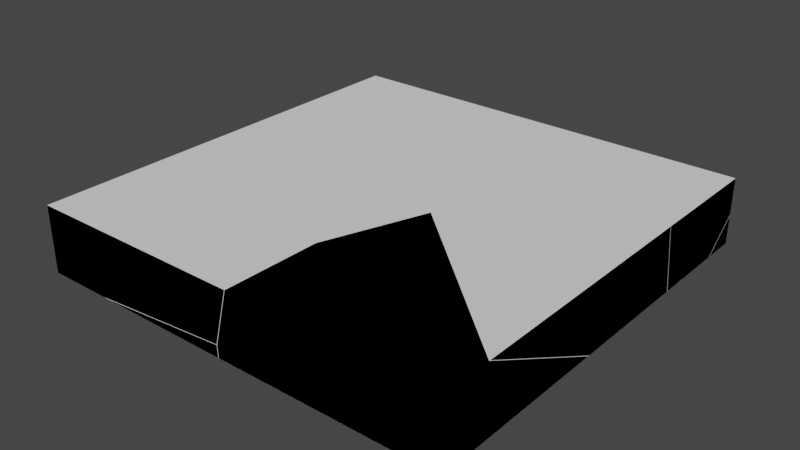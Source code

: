 # Source: CrushingTarget2.blend  (saved by Blender 3.6.13; exported with 4.5.12 LTS)
import bpy
from mathutils import Matrix  # noqa: F401  (used for matrix-valued properties, if any)

bpy.ops.wm.read_factory_settings(use_empty=True)
scene = bpy.context.scene
scene.name = 'Scene'

# ---- collections
col_collection = bpy.data.collections.new('Collection'); scene.collection.children.link(col_collection)

# ---- world
world_world = bpy.data.worlds.new('World'); scene.world = world_world
world_world.use_nodes = True; world_world.node_tree.nodes.clear()
_N = world_world.node_tree.nodes; _L = world_world.node_tree.links
n0 = _N.new('ShaderNodeOutputWorld'); n0.name = 'World Output'; n0.location = (300, 300)
n1 = _N.new('ShaderNodeBackground'); n1.name = 'Background'; n1.location = (10, 300)
n1.inputs[0].default_value = (0.05088, 0.05088, 0.05088, 1.0)
_L.new(n1.outputs[0], n0.inputs[0])
n0.is_active_output = True
world_world.color = (0.05088, 0.05088, 0.05088)
world_world.use_sun_shadow = False
world_world.sun_shadow_jitter_overblur = 0.0

# ---- meshes
me_x = bpy.data.meshes.new('Куб')
me_x.from_pydata([(-1.0, -1.0, -1.0), (-1.0, -1.0, 1.0), (-1.0, 1.0, -1.0), (-1.0, 1.0, 1.0), (1.0, -1.0, -1.0), (1.0, -1.0, 1.0), (1.0, 1.0, -1.0), (1.0, 1.0, 1.0)], [], [(0, 1, 3, 2), (2, 3, 7, 6), (6, 7, 5, 4), (4, 5, 1, 0), (2, 6, 4, 0), (7, 3, 1, 5)])
_uv = me_x.uv_layers.new(name='UVКарта')
_uv.uv.foreach_set('vector', [0.375, 0.0, 0.625, 0.0, 0.625, 0.25, 0.375, 0.25, 0.375, 0.25, 0.625, 0.25, 0.625, 0.5, 0.375, 0.5, 0.375, 0.5, 0.625, 0.5, 0.625, 0.75, 0.375, 0.75, 0.375, 0.75, 0.625, 0.75, 0.625, 1.0, 0.375, 1.0, 0.125, 0.5, 0.375, 0.5, 0.375, 0.75, 0.125, 0.75, 0.625, 0.5, 0.875, 0.5, 0.875, 0.75, 0.625, 0.75])
me_x.update()
me_cell_023 = bpy.data.meshes.new('Куб_cell.023')
me_cell_023.from_pydata([(0.4715, 0.1644, 0.1666), (0.438, -0.2143, -0.04018), (0.5033, 0.3391, -0.04018), (-0.5454, 0.1746, -0.04018), (-0.5454, 0.1058, 0.04425), (0.1177, 0.2788, -0.04018), (-0.5454, 0.09604, 0.05608), (0.4296, -0.2562, 0.01436), (0.4329, -0.2562, -0.04018), (-0.5454, -0.1759, -0.04018), (-0.2114, -0.2562, -0.04018), (0.438, -0.2143, -0.04018), (0.5033, 0.3391, -0.04018), (-0.5454, 0.1746, -0.04018), (-0.5454, 0.1058, 0.04425), (-0.5454, 0.09604, 0.05608), (0.4329, -0.2562, -0.04018), (-0.5454, -0.1759, -0.04018), (-0.2114, -0.2562, -0.04018), (0.1177, 0.2788, -0.04018), (0.4296, -0.2562, 0.01436)], [], [(12, 0, 11), (19, 13, 14), (19, 14, 15, 0, 12), (11, 0, 20, 16), (4, 3, 17, 6), (7, 18, 8), (18, 17, 3, 5, 2, 1, 8), (15, 9, 10, 20, 0)])
_k = set([(1, 2), (1, 8), (2, 5), (3, 4), (3, 5), (4, 6), (6, 17), (7, 8), (7, 18), (9, 10), (9, 15), (10, 20), (11, 12), (11, 16), (12, 19), (13, 14), (13, 19), (14, 15), (16, 20), (17, 18)])
me_cell_023.attributes.new('sharp_edge', 'BOOLEAN', 'EDGE').data.foreach_set('value', [ (min(e.vertices), max(e.vertices)) in _k for e in me_cell_023.edges])
_uv = me_cell_023.uv_layers.new(name='UVКарта')
_uv.uv.foreach_set('vector', [0.805, 0.805, 0.0, 0.0, 0.8047, 0.0, 1.0, 0.6446, 0.4001, 0.04548, 1.0, 0.04533, 0.6446, 0.6446, 0.04533, 0.04533, 0.04701, 0.0, 1.0, 0.0, 1.0, 0.805, 1.0, 0.1953, 1.0, 1.0, 0.106, 0.106, 0.7358, 0.1062, 0.4433, 0.04524, 0.375, 0.05385, 0.375, 0.01004, 0.4529, 0.04403, 0.4191, 0.8781, 0.375, 0.9582, 0.375, 0.8777, 0.1668, 0.75, 0.125, 0.74, 0.125, 0.6961, 0.2079, 0.6831, 0.2561, 0.6756, 0.2479, 0.7448, 0.2473, 0.75, 0.04701, 0.04701, 0.9519, 0.6246, 0.6242, 0.4985, 1.0, 0.106, 1.0, 1.0])
me_cell_023.update()
me_cell_024 = bpy.data.meshes.new('Куб_cell.024')
me_cell_024.from_pydata([(-0.5338, -0.1752, -0.1648), (-0.5338, -0.1752, 0.1443), (0.4832, 0.2451, 0.04334), (0.5073, -0.1752, 0.1443), (0.5099, 0.2125, 0.1443), (0.4448, -0.1752, -0.09532), (0.4413, -0.1752, -0.1082), (0.5102, 0.2775, 0.1443), (-0.5338, 0.176, -0.06714), (-0.5338, 0.2419, 0.1443), (-0.5338, -0.1017, -0.1648), (-0.2276, -0.1752, -0.1648), (0.5073, -0.1752, 0.1443), (0.5099, 0.2125, 0.1443), (0.4448, -0.1752, -0.09532), (0.4413, -0.1752, -0.1082), (-0.5338, 0.176, -0.06714), (-0.5338, 0.2419, 0.1443), (-0.2276, -0.1752, -0.1648), (-0.5338, -0.1017, -0.1648), (0.5102, 0.2775, 0.1443)], [], [(3, 14, 13), (14, 15, 2, 20, 13), (16, 2, 15, 18, 19), (0, 1, 17, 8, 10), (6, 5, 12, 1, 0, 11), (10, 11, 0), (17, 1, 12, 4, 7), (9, 20, 2, 16)])
_k = set([(3, 13), (3, 14), (4, 7), (4, 12), (5, 6), (5, 12), (6, 11), (7, 17), (8, 10), (8, 17), (9, 16), (9, 20), (10, 11), (13, 20), (14, 15), (15, 18), (16, 19), (18, 19)])
me_cell_024.attributes.new('sharp_edge', 'BOOLEAN', 'EDGE').data.foreach_set('value', [ (min(e.vertices), max(e.vertices)) in _k for e in me_cell_024.edges])
_uv = me_cell_024.uv_layers.new(name='UVКарта')
_uv.uv.foreach_set('vector', [0.2512, 0.09602, 1.0, 0.0967, 1.0, 0.8437, 0.0967, 0.0967, 0.1067, 0.0, 1.0, 0.0, 1.0, 0.6682, 0.8437, 0.8437, 0.04689, 0.0, 1.0, 0.0, 1.0, 0.8933, 0.4746, 0.349, 0.3591, 0.04885, 0.375, 0.0, 0.625, 0.0, 0.625, 0.05214, 0.454, 0.0439, 0.375, 0.009192, 0.4207, 0.8781, 0.4312, 0.8777, 0.625, 0.8699, 0.625, 1.0, 0.375, 1.0, 0.375, 0.9617, 0.125, 0.7408, 0.1633, 0.75, 0.125, 0.75, 0.875, 0.6979, 0.875, 0.75, 0.7449, 0.75, 0.7445, 0.7015, 0.7445, 0.6934, 0.8137, 0.04524, 0.6682, 0.6682, 0.0, 0.0, 0.9531, 0.0])
me_cell_024.update()
me_cell_014 = bpy.data.meshes.new('Куб_cell.014')
me_cell_014.from_pydata([(0.2106, -0.7952, 0.0778), (0.5416, 0.2401, -0.1011), (-0.6496, -0.7599, -0.1298), (0.2426, -0.6199, -0.1298), (-0.8073, -0.7844, -0.1298), (-0.8073, -0.864, -0.03214), (-0.8073, -0.7983, 0.1793), (-0.8073, 0.5508, 0.1793), (-0.8073, 0.2194, -0.1298), (-0.3391, 0.7827, -0.1298), (-0.6146, 0.7827, 0.1793), (0.48, 0.04016, -0.1298), (0.5401, 0.2079, -0.1298), (0.5463, 0.2252, -0.1298), (0.4084, -0.2853, 0.1793), (0.3283, -0.5085, 0.1793), (0.2367, -0.7628, 0.1793), (0.4724, 0.2008, 0.1793), (0.5476, 0.2352, -0.1298), (0.3233, 0.4301, 0.1793), (-0.0539, 0.7827, 0.1793), (0.3105, 0.4575, -0.1298), (-0.0376, 0.7827, -0.1298), (0.5427, 0.2402, -0.1298), (-0.6496, -0.7599, -0.1298), (0.2426, -0.6199, -0.1298), (-0.8073, -0.7844, -0.1298), (0.4724, 0.2008, 0.1793), (0.3233, 0.4301, 0.1793), (-0.8073, 0.5508, 0.1793), (-0.8073, 0.2194, -0.1298), (-0.3391, 0.7827, -0.1298), (-0.6146, 0.7827, 0.1793), (0.48, 0.04016, -0.1298), (0.5401, 0.2079, -0.1298), (0.5463, 0.2252, -0.1298), (0.4084, -0.2853, 0.1793), (0.3283, -0.5085, 0.1793), (0.2367, -0.7628, 0.1793), (-0.8073, -0.7983, 0.1793), (0.5476, 0.2352, -0.1298), (0.3105, 0.4575, -0.1298), (-0.0376, 0.7827, -0.1298), (-0.8073, -0.864, -0.03214), (-0.0539, 0.7827, 0.1793), (0.5427, 0.2402, -0.1298)], [], [(25, 0, 24), (24, 0, 43, 26), (31, 30, 7, 32), (20, 28, 1, 41, 42), (33, 0, 25), (0, 33, 34), (37, 0, 34, 35, 36), (38, 0, 37), (36, 35, 40, 27), (40, 1, 27), (1, 28, 27), (45, 41, 1), (45, 1, 40), (4, 5, 39, 29, 8), (22, 9, 10, 44), (18, 13, 12, 11, 3, 2, 4, 8, 9, 22, 21, 23), (10, 29, 39, 16, 15, 14, 17, 19, 44), (6, 43, 0, 38)])
_k = set([(2, 3), (2, 4), (3, 11), (4, 5), (5, 39), (6, 38), (6, 43), (7, 30), (7, 32), (8, 9), (8, 29), (9, 10), (10, 29), (11, 12), (12, 13), (13, 18), (14, 15), (14, 17), (15, 16), (16, 39), (17, 19), (18, 23), (19, 44), (20, 28), (20, 42), (21, 22), (21, 23), (22, 44), (24, 25), (24, 26), (25, 33), (26, 43), (27, 28), (27, 36), (30, 31), (31, 32), (33, 34), (34, 35), (35, 40), (36, 37), (37, 38), (40, 45), (41, 42), (41, 45)])
me_cell_014.attributes.new('sharp_edge', 'BOOLEAN', 'EDGE').data.foreach_set('value', [ (min(e.vertices), max(e.vertices)) in _k for e in me_cell_014.edges])
_uv = me_cell_014.uv_layers.new(name='UVКарта')
_uv.uv.foreach_set('vector', [0.1947, 0.0, 1.0, 0.0, 1.0, 0.8052, 0.8052, 0.8052, 0.0, 0.0, 0.9532, 0.0, 0.9529, 0.6857, 0.8781, 0.06877, 0.8783, 0.8436, 0.7916, 0.6699, 0.1226, 0.0693, 0.1382, 0.05374, 1.0, 0.1506, 1.0, 0.0, 1.0, 0.3666, 0.8947, 0.8099, 0.1933, 0.0, 1.0, 0.0, 1.0, 0.8053, 1.0, 1.0, 0.1933, 0.1933, 1.0, 0.02563, 1.0, 0.3295, 1.0, 1.0, 0.02563, 0.02563, 0.01499, 0.0, 0.8632, 0.0, 1.0, 0.331, 1.0, 1.0, 0.3295, 0.3295, 0.1368, 0.0, 0.985, 0.0, 1.0, 0.01497, 1.0, 0.8622, 0.1596, 0.0, 1.0, 0.0, 0.8622, 0.8622, 0.0, 0.0, 0.8494, 0.0, 0.8479, 0.8479, 0.3662, 0.0, 0.3666, 0.3666, 0.0, 0.0, 0.3662, 0.3662, 0.0, 0.0, 0.8404, 0.0, 0.375, 0.0541, 0.454, 0.04416, 0.625, 0.05238, 0.625, 0.221, 0.375, 0.1796, 0.375, 0.3462, 0.375, 0.3085, 0.625, 0.2741, 0.625, 0.3442, 0.2943, 0.5686, 0.2942, 0.5697, 0.2934, 0.5719, 0.2859, 0.5928, 0.2562, 0.6753, 0.1447, 0.6928, 0.125, 0.6959, 0.125, 0.5704, 0.1835, 0.5, 0.2212, 0.5, 0.2647, 0.5407, 0.2937, 0.5678, 0.8509, 0.5, 0.875, 0.529, 0.875, 0.6976, 0.7445, 0.6932, 0.7331, 0.6614, 0.723, 0.6335, 0.715, 0.5726, 0.7337, 0.5441, 0.7808, 0.5, 0.8115, 0.7661, 1.0, 0.04684, 1.0, 1.0, 0.331, 0.331])
me_cell_014.update()
me_cell_017 = bpy.data.meshes.new('Куб_cell.017')
me_cell_017.from_pydata([(-0.1017, 0.1685, -0.159), (-0.1017, 0.1685, 0.1501), (-0.1017, -0.06018, 0.1501), (0.05668, 0.1298, 0.1501), (-0.1017, -0.353, -0.1236), (-0.1017, -0.3908, -0.159), (0.3629, 0.1685, -0.159), (0.08888, 0.1685, 0.1501), (-0.1017, -0.06018, 0.1501), (0.05668, 0.1298, 0.1501), (-0.1017, -0.353, -0.1236), (-0.1017, -0.3908, -0.159), (0.3629, 0.1685, -0.159), (0.08888, 0.1685, 0.1501)], [], [(10, 9, 2), (13, 9, 10, 11, 12), (8, 1, 0, 5, 4), (6, 0, 1, 7), (5, 0, 6), (3, 7, 1, 8)])
_k = set([(2, 9), (2, 10), (3, 7), (3, 8), (4, 5), (4, 8), (5, 6), (6, 7), (9, 13), (10, 11), (11, 12), (12, 13)])
me_cell_017.attributes.new('sharp_edge', 'BOOLEAN', 'EDGE').data.foreach_set('value', [ (min(e.vertices), max(e.vertices)) in _k for e in me_cell_017.edges])
_uv = me_cell_017.uv_layers.new(name='UVКарта')
_uv.uv.foreach_set('vector', [0.2093, 0.0, 0.8772, 0.0, 0.8785, 0.6693, 0.9308, 0.8772, 0.8772, 0.8772, 0.2093, 0.2093, 0.157, 0.1229, 0.9308, 0.1226, 0.625, 0.2214, 0.625, 0.25, 0.375, 0.25, 0.375, 0.1801, 0.4036, 0.1848, 0.375, 0.3081, 0.375, 0.25, 0.625, 0.25, 0.625, 0.2738, 0.125, 0.5699, 0.125, 0.5, 0.1831, 0.5, 0.8552, 0.5048, 0.8512, 0.5, 0.875, 0.5, 0.875, 0.5286])
me_cell_017.update()
me_cell_018 = bpy.data.meshes.new('Куб_cell.018')
me_cell_018.from_pydata([(0.6801, -0.4939, -0.1427), (0.6801, -0.4939, 0.1664), (-0.3004, -0.07257, 0.06487), (-0.2765, -0.4939, 0.1664), (-0.3425, -0.4939, -0.08737), (-0.3398, -0.4939, -0.1427), (-0.335, -0.4529, -0.1427), (-0.2684, 0.1027, -0.1427), (-0.2738, -0.04013, 0.1664), (-0.2607, 0.1241, -0.1427), (-0.2606, -0.003464, 0.1664), (0.6801, 0.3734, -0.1427), (0.6801, -0.2604, 0.1664), (-0.09397, 0.4273, 0.1664), (0.09911, 0.8899, -0.1427), (0.03502, 0.9465, -0.1427), (-0.1029, 0.4351, 0.1664), (-0.2765, -0.4939, 0.1664), (-0.3425, -0.4939, -0.08737), (-0.3398, -0.4939, -0.1427), (-0.2684, 0.1027, -0.1427), (-0.2607, 0.1241, -0.1427), (-0.2738, -0.04013, 0.1664), (-0.2606, -0.003464, 0.1664), (0.6801, 0.3734, -0.1427), (0.6801, -0.2604, 0.1664), (0.03502, 0.9465, -0.1427), (-0.1029, 0.4351, 0.1664), (-0.335, -0.4529, -0.1427), (-0.09397, 0.4273, 0.1664), (0.09911, 0.8899, -0.1427)], [], [(28, 19, 18, 2), (20, 28, 2), (23, 21, 20, 2, 22), (30, 29, 25, 11), (17, 22, 2, 18), (16, 29, 30, 15), (12, 1, 0, 24), (4, 5, 0, 1, 3), (0, 5, 6, 7, 9, 26, 14, 24), (13, 27, 10, 8, 3, 1, 12), (16, 15, 21, 23)])
_k = set([(3, 4), (3, 8), (4, 5), (5, 6), (6, 7), (7, 9), (8, 10), (9, 26), (10, 27), (11, 25), (11, 30), (12, 13), (12, 24), (13, 27), (14, 24), (14, 26), (15, 21), (15, 30), (16, 23), (16, 29), (17, 18), (17, 22), (18, 19), (19, 28), (20, 21), (20, 28), (22, 23), (25, 29)])
me_cell_018.attributes.new('sharp_edge', 'BOOLEAN', 'EDGE').data.foreach_set('value', [ (min(e.vertices), max(e.vertices)) in _k for e in me_cell_018.edges])
_uv = me_cell_018.uv_layers.new(name='UVКарта')
_uv.uv.foreach_set('vector', [0.8065, 0.0, 0.8936, 0.2575, 0.8939, 0.8939, 0.0, 0.0, 0.8065, 0.0, 0.8065, 0.8065, 0.0, 0.0, 0.1224, 0.0, 0.8782, 0.0, 1.0, 0.1935, 1.0, 1.0, 0.3304, 0.3304, 0.1217, 0.0, 0.8782, 0.0, 0.9599, 0.8769, 0.205, 0.1219, 0.2104, 0.1044, 0.3304, 0.0, 1.0, 0.0, 1.0, 0.8939, 0.1363, 0.1363, 0.1218, 0.0, 0.8783, 0.0, 0.9827, 0.9827, 0.625, 0.7208, 0.625, 0.75, 0.375, 0.75, 0.375, 0.6416, 0.4198, 0.8778, 0.375, 0.8775, 0.375, 0.75, 0.625, 0.75, 0.625, 0.8696, 0.375, 0.75, 0.2475, 0.75, 0.2481, 0.7449, 0.2564, 0.6754, 0.2574, 0.6727, 0.2944, 0.5699, 0.3024, 0.577, 0.375, 0.6416, 0.7218, 0.6349, 0.7229, 0.6339, 0.7426, 0.6887, 0.7442, 0.6933, 0.7446, 0.75, 0.625, 0.75, 0.625, 0.7208, 0.1363, 0.0, 0.9827, 0.0, 0.8782, 0.8782, 0.1224, 0.1224])
me_cell_018.update()
me_cell_019 = bpy.data.meshes.new('Куб_cell.019')
me_cell_019.from_pydata([(-0.2524, 0.2267, -0.1087), (-0.3862, -0.2974, 0.1721), (-0.2485, 0.2139, -0.137), (0.3507, -0.9509, 0.1721), (0.3963, -0.3571, -0.137), (0.3963, -0.9913, 0.1721), (-0.1212, 0.2322, -0.137), (-0.3049, 0.1897, 0.1721), (-0.02495, 0.2332, -0.137), (0.381, 0.1967, 0.1721), (-0.3222, 0.1895, 0.1721), (-0.1945, 0.2312, -0.137), (-0.2473, 0.2222, -0.137), (-0.2148, 0.2277, -0.137), (0.3963, 0.1968, 0.1721), (0.3963, 0.237, -0.137), (-0.1945, 0.2312, -0.137), (-0.2148, 0.2277, -0.137), (-0.3862, -0.2974, 0.1721), (0.3507, -0.9509, 0.1721), (-0.3222, 0.1895, 0.1721), (-0.2473, 0.2222, -0.137), (-0.2485, 0.2139, -0.137), (0.3963, -0.9913, 0.1721), (-0.1212, 0.2322, -0.137), (-0.02495, 0.2332, -0.137), (-0.3049, 0.1897, 0.1721), (0.381, 0.1967, 0.1721), (0.3963, 0.1968, 0.1721), (0.3963, -0.3571, -0.137), (0.3963, 0.237, -0.137)], [], [(20, 21, 22, 1), (27, 25, 24, 26), (0, 20, 26, 24, 16), (20, 0, 21), (0, 17, 21), (25, 27, 28, 15), (0, 16, 17), (23, 29, 30, 14), (12, 13, 11, 6, 8, 30, 29, 2), (7, 10, 18, 19, 23, 14, 9), (4, 5, 3, 1, 22)])
_k = set([(1, 3), (1, 20), (2, 12), (2, 29), (3, 5), (4, 5), (4, 22), (6, 8), (6, 11), (7, 9), (7, 10), (8, 30), (9, 14), (10, 18), (11, 13), (12, 13), (14, 30), (15, 25), (15, 28), (16, 17), (16, 24), (17, 21), (18, 19), (19, 23), (20, 26), (21, 22), (23, 29), (24, 25), (26, 27), (27, 28)])
me_cell_019.attributes.new('sharp_edge', 'BOOLEAN', 'EDGE').data.foreach_set('value', [ (min(e.vertices), max(e.vertices)) in _k for e in me_cell_019.edges])
_uv = me_cell_019.uv_layers.new(name='UVКарта')
_uv.uv.foreach_set('vector', [0.1375, 0.0, 0.9875, 0.0, 1.0, 0.01254, 1.0, 0.8636, 0.1218, 0.0, 0.8768, 0.0, 1.0, 0.1231, 1.0, 0.8779, 1.0, 0.0, 1.0, 0.8489, 0.8779, 0.8779, 0.1231, 0.1231, 0.6409, 0.0, 0.8489, 0.8489, 0.0, 0.0, 1.0, 0.01252, 0.0, 0.0, 0.3624, 0.0, 0.8612, 0.8612, 1.0, 0.1232, 1.0, 0.8782, 0.9715, 0.8782, 0.215, 0.1223, 1.0, 0.0, 1.0, 0.3591, 0.6376, 0.0, 0.625, 0.7202, 0.375, 0.6409, 0.375, 0.5667, 0.625, 0.5717, 0.2946, 0.5685, 0.2986, 0.5678, 0.3012, 0.5674, 0.3103, 0.5673, 0.3223, 0.5672, 0.375, 0.5667, 0.375, 0.6409, 0.2944, 0.5696, 0.7127, 0.5726, 0.7149, 0.5728, 0.7228, 0.6335, 0.6307, 0.7152, 0.625, 0.7202, 0.625, 0.5717, 0.6269, 0.5717, 0.9281, 0.1135, 0.9278, 0.8693, 0.862, 0.0, 0.8636, 0.8636, 0.01254, 0.01254])
me_cell_019.update()
me_cell_020 = bpy.data.meshes.new('Куб_cell.020')
me_cell_020.from_pydata([(0.6019, 0.2518, -0.1261), (-0.04789, -0.2896, -0.09826), (0.6019, 0.2518, 0.008434), (-0.6416, 0.2518, 0.183), (-0.05061, -0.2865, -0.1261), (-0.6254, 0.2518, -0.1261), (-0.6072, 0.2195, 0.183), (-0.04476, -0.292, -0.1261), (0.6019, 0.09336, -0.1261), (0.1321, -0.2078, -0.1261), (0.2488, 0.2311, 0.183), (0.2811, 0.2518, 0.183), (0.06209, -0.2525, -0.1261), (-0.2549, -0.0906, 0.183), (0.009766, -0.2857, -0.1261), (-0.2671, -0.09834, 0.183), (0.06209, -0.2525, -0.1261), (0.009766, -0.2857, -0.1261), (-0.04476, -0.292, -0.1261), (-0.6416, 0.2518, 0.183), (-0.6254, 0.2518, -0.1261), (-0.6072, 0.2195, 0.183), (-0.05061, -0.2865, -0.1261), (0.6019, 0.2518, 0.008434), (0.6019, 0.09336, -0.1261), (0.1321, -0.2078, -0.1261), (0.2488, 0.2311, 0.183), (-0.2549, -0.0906, 0.183), (-0.2671, -0.09834, 0.183), (0.2811, 0.2518, 0.183)], [], [(19, 20, 22, 21), (22, 18, 28, 21), (27, 16, 9, 26), (1, 18, 17), (1, 28, 18), (27, 28, 1, 17, 16), (23, 0, 5, 3, 29), (0, 23, 24), (7, 4, 5, 0, 24, 25, 12, 14), (10, 29, 3, 6, 15, 13), (8, 2, 11, 26, 9)])
_k = set([(2, 8), (2, 11), (3, 5), (3, 6), (4, 5), (4, 7), (6, 15), (7, 14), (8, 9), (9, 16), (10, 13), (10, 29), (11, 26), (12, 14), (12, 25), (13, 15), (16, 17), (17, 18), (18, 22), (19, 20), (19, 21), (20, 22), (21, 28), (23, 24), (23, 29), (24, 25), (26, 27), (27, 28)])
me_cell_020.attributes.new('sharp_edge', 'BOOLEAN', 'EDGE').data.foreach_set('value', [ (min(e.vertices), max(e.vertices)) in _k for e in me_cell_020.edges])
_uv = me_cell_020.uv_layers.new(name='UVКарта')
_uv.uv.foreach_set('vector', [0.9163, 0.04816, 0.9162, 0.8033, 0.01494, 0.0, 0.8623, 0.0, 0.01494, 0.01494, 0.01496, 0.0, 0.8636, 0.0, 0.8623, 0.8623, 0.1215, 0.0, 0.8779, 0.0, 1.0, 0.1221, 1.0, 0.8787, 1.0, 0.0, 1.0, 0.8361, 0.6422, 0.0, 0.0, 0.0, 1.0, 0.1364, 0.8361, 0.8361, 1.0, 0.8785, 0.8499, 0.8499, 0.0, 0.0, 0.3578, 0.0, 1.0, 0.1221, 0.4838, 0.5, 0.375, 0.5, 0.375, 0.3466, 0.625, 0.3446, 0.625, 0.4599, 0.375, 0.5, 0.4838, 0.5, 0.375, 0.5198, 0.2942, 0.568, 0.2934, 0.5673, 0.2216, 0.5, 0.375, 0.5, 0.375, 0.5198, 0.3163, 0.5575, 0.3075, 0.563, 0.301, 0.5672, 0.6691, 0.5026, 0.6651, 0.5, 0.7804, 0.5, 0.7761, 0.504, 0.7336, 0.5438, 0.7321, 0.5428, 0.9948, 0.1233, 0.8705, 0.6576, 0.9387, 0.8788, 0.8787, 0.8787, 0.1221, 0.1221])
me_cell_020.update()
me_cell_021 = bpy.data.meshes.new('Куб_cell.021')
me_cell_021.from_pydata([(0.3448, 0.3938, 0.1537), (-0.3054, -0.1478, -0.1252), (-0.5223, 0.04102, 0.1537), (0.3448, 0.3938, -0.01774), (-0.04146, -0.01467, -0.1554), (0.3448, 0.2321, -0.1554), (0.02935, 0.3938, 0.1537), (-0.2423, -0.1433, -0.1554), (-0.374, -0.1852, 0.1537), (-0.3559, -0.1851, 0.1537), (-0.1684, -0.1428, -0.1554), (0.3448, -0.1783, 0.1537), (-0.07308, -0.1419, -0.1554), (0.3448, -0.1371, -0.1554), (0.3294, -0.1785, 0.1537), (0.3448, -0.1783, 0.1537), (0.3448, -0.1371, -0.1554), (-0.374, -0.1852, 0.1537), (-0.3559, -0.1851, 0.1537), (-0.1684, -0.1428, -0.1554), (-0.07308, -0.1419, -0.1554), (-0.5223, 0.04102, 0.1537), (-0.2423, -0.1433, -0.1554), (0.3448, 0.3938, -0.01774), (0.02935, 0.3938, 0.1537), (-0.04146, -0.01467, -0.1554), (0.3448, 0.2321, -0.1554), (0.3294, -0.1785, 0.1537)], [], [(24, 23, 5, 25, 1, 21), (1, 25, 22), (18, 17, 1, 22, 19), (1, 17, 21), (20, 16, 15, 27), (19, 20, 27, 18), (3, 6, 0), (3, 0, 11, 13, 26), (7, 4, 26, 13, 12, 10), (11, 0, 6, 2, 8, 9, 14)])
_k = set([(2, 6), (2, 8), (3, 6), (3, 26), (4, 7), (4, 26), (5, 23), (5, 25), (7, 10), (8, 9), (9, 14), (10, 12), (11, 13), (11, 14), (12, 13), (15, 16), (15, 27), (16, 20), (17, 18), (17, 21), (18, 27), (19, 20), (19, 22), (21, 24), (22, 25), (23, 24)])
me_cell_021.attributes.new('sharp_edge', 'BOOLEAN', 'EDGE').data.foreach_set('value', [ (min(e.vertices), max(e.vertices)) in _k for e in me_cell_021.edges])
_uv = me_cell_021.uv_layers.new(name='UVКарта')
_uv.uv.foreach_set('vector', [0.92, 0.8673, 0.3422, 0.1321, 0.1264, 0.121, 0.6228, 0.0, 0.0, 0.0, 0.8482, 0.0, 1.0, 1.0, 0.6228, 0.6228, 1.0, 0.6228, 0.8772, 0.0, 1.0, 0.1527, 1.0, 1.0, 0.6228, 0.6228, 0.122, 0.0, 1.0, 1.0, 0.1527, 0.1527, 1.0, 0.1518, 1.0, 0.878, 0.2165, 0.09448, 0.9711, 0.09374, 1.0, 0.1227, 1.0, 0.878, 0.878, 0.878, 0.1227, 0.1227, 1.0, 0.1228, 0.4864, 0.5, 0.625, 0.4606, 0.625, 0.5, 0.4864, 0.5, 0.625, 0.5, 0.625, 0.5715, 0.375, 0.5664, 0.375, 0.5202, 0.3016, 0.5671, 0.3267, 0.5511, 0.375, 0.5202, 0.375, 0.5664, 0.3228, 0.567, 0.3108, 0.5671, 0.625, 0.5715, 0.625, 0.5, 0.6644, 0.5, 0.7334, 0.5441, 0.7149, 0.5724, 0.7126, 0.5724, 0.6269, 0.5715])
me_cell_021.update()

# ---- objects
ob_x = bpy.data.objects.new('Куб', me_x)
ob_cell = bpy.data.objects.new('Куб_cell', me_cell_023)
ob_cell_001 = bpy.data.objects.new('Куб_cell.001', me_cell_024)
ob_cell_002 = bpy.data.objects.new('Куб_cell.002', me_cell_014)
ob_cell_003 = bpy.data.objects.new('Куб_cell.003', me_cell_017)
ob_cell_004 = bpy.data.objects.new('Куб_cell.004', me_cell_018)
ob_cell_005 = bpy.data.objects.new('Куб_cell.005', me_cell_019)
ob_cell_006 = bpy.data.objects.new('Куб_cell.006', me_cell_020)
ob_cell_007 = bpy.data.objects.new('Куб_cell.007', me_cell_021)

# ---- transforms, parenting, visibility, modifiers, constraints
ob_x.location = (0.0, 0.0, 0.0)
ob_x.scale = (1.0, 1.0, 0.1546)
ob_cell.location = (-0.4546, -0.7438, -0.1144)
ob_cell_001.location = (-0.4662, -0.8248, 0.01022)
ob_cell_002.location = (-0.1927, 0.2173, -0.02472)
ob_cell_003.location = (-0.8983, 0.8315, 0.004426)
ob_cell_004.location = (0.3199, -0.5061, -0.0118)
ob_cell_005.location = (0.6037, 0.2295, -0.01755)
ob_cell_006.location = (0.3981, 0.7482, -0.0285)
ob_cell_007.location = (0.6552, 0.6062, 0.0008924)

# ---- collection membership
col_collection.objects.link(ob_x)
col_collection.objects.link(ob_cell)
col_collection.objects.link(ob_cell_001)
col_collection.objects.link(ob_cell_002)
col_collection.objects.link(ob_cell_003)
col_collection.objects.link(ob_cell_004)
col_collection.objects.link(ob_cell_005)
col_collection.objects.link(ob_cell_006)
col_collection.objects.link(ob_cell_007)

# ---- scene / render settings (as saved in the file)
scene.frame_start = 1; scene.frame_end = 250; scene.frame_set(1)
scene.render.engine = 'BLENDER_EEVEE_NEXT'
scene.cycles.sampling_pattern = 'TABULATED_SOBOL'
scene.view_settings.view_transform = 'Filmic'
bpy.context.view_layer.update()

# ---- added for rendering (the .blend has no active camera and no usable light): camera, sun
cam_auto = bpy.data.cameras.new('AutoCamera')
cam_auto.lens = 50.0
cam_auto.sensor_width = 36.0
cam_auto.clip_end = 1000.0
ob_auto_camera = bpy.data.objects.new('AutoCamera', cam_auto)
scene.collection.objects.link(ob_auto_camera)
ob_auto_camera.location = (2.63251, -3.15901, 2.10601)
ob_auto_camera.rotation_euler = (1.09748, -7.21219e-08, 0.694738)
scene.camera = ob_auto_camera
light_auto_sun = bpy.data.lights.new('AutoSun', 'SUN')
light_auto_sun.energy = 3.0
light_auto_sun.angle = 0.0523599
ob_auto_sun = bpy.data.objects.new('AutoSun', light_auto_sun)
scene.collection.objects.link(ob_auto_sun)
ob_auto_sun.rotation_euler = (0.872665, 0.174533, 0.523599)
bpy.context.view_layer.update()
